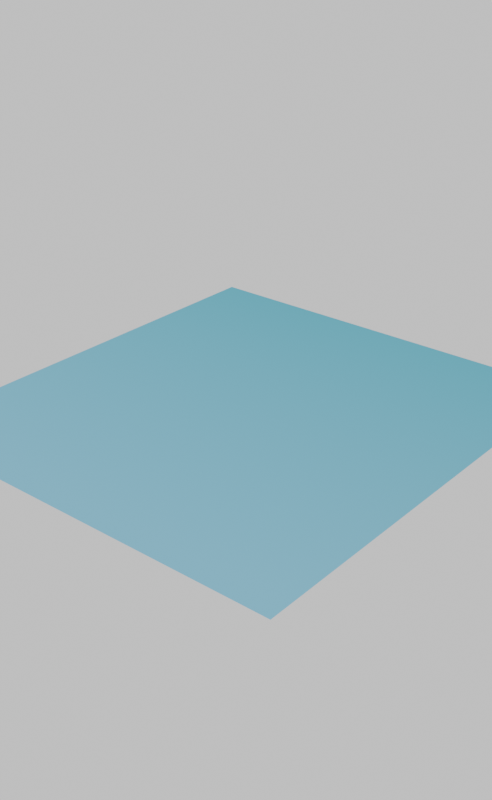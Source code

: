 # Source: loot_ouro.blend  (saved by Blender 2.90.8; exported with 4.5.12 LTS)
import bpy
from mathutils import Matrix  # noqa: F401  (used for matrix-valued properties, if any)

bpy.ops.wm.read_factory_settings(use_empty=True)
scene = bpy.context.scene
scene.name = 'Scene'

# ---- collections
col_collection = bpy.data.collections.new('Collection'); scene.collection.children.link(col_collection)

# ---- images (referenced by path relative to the original .blend; pixels are not part of the script)
import os
ASSET_DIR = os.environ.get("B2B_ASSET_DIR", "")  # directory of the original .blend (textures are referenced by path, not embedded)
HERE = os.path.dirname(os.path.abspath(__file__))  # packed textures are extracted next to this script under _unpacked/

def load_image(name, relpath, width, height, colorspace="sRGB"):
    """Load a texture the original file referenced (path relative to the .blend, or extracted next to this script)."""
    p = next((c for c in (os.path.join(HERE, relpath), os.path.join(ASSET_DIR, relpath)) if relpath and os.path.exists(c)), "")
    if p:
        img = bpy.data.images.load(p, check_existing=True)
        img.name = name
    else:  # same state as the original file: an image datablock whose file is absent (Cycles renders it pink)
        img = bpy.data.images.new(name, width, height)
        img.source = "FILE"
        img.filepath = "//" + (relpath or name)
    img.colorspace_settings.name = colorspace
    return img
img_green_sanctuary_4k_hdr = load_image('green_sanctuary_4k.hdr', 'green_sanctuary_4k.hdr', 1024, 1024, 'Linear Rec.709')

# ---- materials (node trees are filled in below, after node groups)
mat_ambiente_1 = bpy.data.materials.new('Ambiente 1')
mat_smoke_domain_material_003 = bpy.data.materials.new('Smoke Domain Material.003')
mat_coin1 = bpy.data.materials.new('Coin1')

# ---- material node trees
mat_ambiente_1.use_nodes = True; mat_ambiente_1.node_tree.nodes.clear()
_N = mat_ambiente_1.node_tree.nodes; _L = mat_ambiente_1.node_tree.links
n0 = _N.new('ShaderNodeOutputMaterial'); n0.name = 'Material Output'; n0.location = (300, 300)
n1 = _N.new('ShaderNodeBsdfPrincipled'); n1.name = 'Principled BSDF'; n1.location = (6, 244)
n1.distribution = 'GGX'
n1.subsurface_method = 'BURLEY'
n1.inputs[2].default_value = 0.0
n1.inputs[3].default_value = 1.45
n1.inputs[13].default_value = 0.0
n1.inputs[27].default_value = (0.0, 0.0, 0.0, 1.0)
n1.inputs[28].default_value = 1.0
n2 = _N.new('ShaderNodeMapping'); n2.name = 'Mapping'; n2.location = (-581, 217)
n2.inputs[1].default_value = (-0.5, 0.0, 0.0)
n2.inputs[2].default_value = (0.0, 0.0, -0.8011)
n3 = _N.new('ShaderNodeTexCoord'); n3.name = 'Texture Coordinate'; n3.location = (-772, 223)
n4 = _N.new('ShaderNodeValToRGB'); n4.name = 'ColorRamp'; n4.location = (-298, 221)
while len(n4.color_ramp.elements) > 1: n4.color_ramp.elements.remove(n4.color_ramp.elements[-1])
n4.color_ramp.elements[0].position = 0.01515; n4.color_ramp.elements[0].color = (0.3324, 0.73, 1.0, 1.0)
_e = n4.color_ramp.elements.new(0.8061); _e.color = (0.107, 0.5271, 0.6654, 1.0)
_L.new(n1.outputs[0], n0.inputs[0])
_L.new(n3.outputs[0], n2.inputs[0])
_L.new(n2.outputs[0], n4.inputs[0])
_L.new(n4.outputs[0], n1.inputs[0])
n0.is_active_output = True
mat_smoke_domain_material_003.use_nodes = True; mat_smoke_domain_material_003.node_tree.nodes.clear()
_N = mat_smoke_domain_material_003.node_tree.nodes; _L = mat_smoke_domain_material_003.node_tree.links
n0 = _N.new('ShaderNodeOutputMaterial'); n0.name = 'Material Output'; n0.location = (1200, 150)
n1 = _N.new('ShaderNodeVolumePrincipled'); n1.name = 'Principled Volume'; n1.location = (800, 150)
n1.inputs[0].default_value = (1.0, 1.0, 1.0, 1.0)
n1.inputs[2].default_value = 5.0
n1.inputs[4].default_value = 0.4606
n1.inputs[6].default_value = 0.1
_L.new(n1.outputs[0], n0.inputs[1])
n0.is_active_output = True
mat_coin1.use_nodes = True; mat_coin1.node_tree.nodes.clear()
_N = mat_coin1.node_tree.nodes; _L = mat_coin1.node_tree.links
n0 = _N.new('ShaderNodeBsdfPrincipled'); n0.name = 'Principled BSDF'; n0.location = (10, 300)
n0.distribution = 'GGX'
n0.subsurface_method = 'BURLEY'
n0.inputs[0].default_value = (0.8, 0.6714, 0.08102, 1.0)
n0.inputs[1].default_value = 1.0
n0.inputs[2].default_value = 0.1455
n0.inputs[3].default_value = 1.45
n0.inputs[13].default_value = 1.0
n0.inputs[27].default_value = (0.00934, 0.00934, 0.00934, 1.0)
n0.inputs[28].default_value = 1.0
n1 = _N.new('ShaderNodeOutputMaterial'); n1.name = 'Material Output'; n1.location = (300, 300)
_L.new(n0.outputs[0], n1.inputs[0])
n1.is_active_output = True

# ---- world
world_teste_blue_001 = bpy.data.worlds.new('Teste Blue.001'); scene.world = world_teste_blue_001
world_teste_blue_001.use_nodes = True; world_teste_blue_001.node_tree.nodes.clear()
_N = world_teste_blue_001.node_tree.nodes; _L = world_teste_blue_001.node_tree.links
n0 = _N.new('ShaderNodeOutputWorld'); n0.name = 'World Output'; n0.location = (300, 300)
n1 = _N.new('ShaderNodeVolumeScatter'); n1.name = 'Volume Scatter'; n1.location = (3, 184)
n1.width = 140
n2 = _N.new('ShaderNodeBackground'); n2.name = 'Background'; n2.location = (10, 300)
n2.inputs[0].default_value = (0.06171, 0.06171, 0.06171, 1.0)
n2.inputs[1].default_value = 11.0
n3 = _N.new('ShaderNodeVolumeScatter'); n3.name = 'Volume Scatter.001'; n3.location = (110, 270)
n3.width = 140
n3.inputs[1].default_value = 0.1
n3.inputs[2].default_value = -0.9821
n4 = _N.new('ShaderNodeTexEnvironment'); n4.name = 'Environment Texture'; n4.location = (-180, 300)
n4.image = img_green_sanctuary_4k_hdr
_L.new(n2.outputs[0], n0.inputs[0])
n0.is_active_output = True
world_teste_blue_001.color = (0.05088, 0.05088, 0.05088)
world_teste_blue_001.use_sun_shadow = False
world_teste_blue_001.sun_shadow_jitter_overblur = 0.0

# ---- meshes
me_plane_005 = bpy.data.meshes.new('Plane.005')
me_plane_005.from_pydata([(-1.0, -1.0, 0.0), (1.304, -1.0, 0.0), (-1.0, 7.645, 0.0), (1.304, 7.645, 0.0)], [], [(0, 1, 3, 2)])
me_plane_005.polygons.foreach_set('use_smooth', [True] * 1)
_uv = me_plane_005.uv_layers.new(name='UVMap')
_uv.uv.foreach_set('vector', [0.0, 0.0, 1.0, 0.0, 1.0, 0.9166, 0.0, 0.9166])
me_plane_005.materials.append(mat_ambiente_1)
me_plane_005.use_remesh_fix_poles = True
me_plane_005.use_remesh_preserve_attributes = False
me_plane_005.use_mirror_vertex_groups = False
me_plane_005.update()
me_cube_010 = bpy.data.meshes.new('Cube.010')
me_cube_010.from_pydata([(-1.0, -1.0, -1.0), (-1.0, -1.0, 1.0), (-1.0, 1.0, -1.0), (-1.0, 1.0, 1.0), (1.0, -1.0, -1.0), (1.0, -1.0, 1.0), (1.0, 1.0, -1.0), (1.0, 1.0, 1.0)], [], [(0, 1, 3, 2), (2, 3, 7, 6), (6, 7, 5, 4), (4, 5, 1, 0), (2, 6, 4, 0), (7, 3, 1, 5)])
_uv = me_cube_010.uv_layers.new(name='UVMap')
_uv.uv.foreach_set('vector', [0.375, 0.0, 0.625, 0.0, 0.625, 0.25, 0.375, 0.25, 0.375, 0.25, 0.625, 0.25, 0.625, 0.5, 0.375, 0.5, 0.375, 0.5, 0.625, 0.5, 0.625, 0.75, 0.375, 0.75, 0.375, 0.75, 0.625, 0.75, 0.625, 1.0, 0.375, 1.0, 0.125, 0.5, 0.375, 0.5, 0.375, 0.75, 0.125, 0.75, 0.625, 0.5, 0.875, 0.5, 0.875, 0.75, 0.625, 0.75])
me_cube_010.materials.append(mat_smoke_domain_material_003)
me_cube_010.use_remesh_fix_poles = True
me_cube_010.use_remesh_preserve_attributes = False
me_cube_010.use_mirror_vertex_groups = False
me_cube_010.update()
me_cube_109 = bpy.data.meshes.new('Cube.109')
me_cube_109.from_pydata([(-2.126, -1.0, -1.0), (-1.396, -0.6568, -0.001632), (-2.126, 1.0, -1.0), (-1.396, 0.6568, -0.001632), (2.126, -1.0, -1.0), (1.396, -0.6568, -0.001632), (2.126, 1.0, -1.0), (1.396, 0.6568, -0.001632), (-1.954, -0.9194, -0.334), (-1.954, 0.9194, -0.334), (1.954, 0.9194, -0.334), (1.954, -0.9194, -0.334)], [], [(8, 1, 3, 9), (9, 3, 7, 10), (10, 7, 5, 11), (11, 5, 1, 8), (2, 6, 4, 0), (7, 3, 1, 5), (4, 11, 8, 0), (6, 10, 11, 4), (2, 9, 10, 6), (0, 8, 9, 2)])
_uv = me_cube_109.uv_layers.new(name='UVMap')
_uv.uv.foreach_set('vector', [0.5418, 0.0, 0.625, 0.0, 0.625, 0.25, 0.5418, 0.25, 0.5418, 0.25, 0.625, 0.25, 0.625, 0.5, 0.5418, 0.5, 0.5418, 0.5, 0.625, 0.5, 0.625, 0.75, 0.5418, 0.75, 0.5418, 0.75, 0.625, 0.75, 0.625, 1.0, 0.5418, 1.0, 0.125, 0.5, 0.375, 0.5, 0.375, 0.75, 0.125, 0.75, 0.625, 0.5, 0.875, 0.5, 0.875, 0.75, 0.625, 0.75, 0.375, 0.75, 0.5418, 0.75, 0.5418, 1.0, 0.375, 1.0, 0.375, 0.5, 0.5418, 0.5, 0.5418, 0.75, 0.375, 0.75, 0.375, 0.25, 0.5418, 0.25, 0.5418, 0.5, 0.375, 0.5, 0.375, 0.0, 0.5418, 0.0, 0.5418, 0.25, 0.375, 0.25])
me_cube_109.materials.append(mat_coin1)
me_cube_109.use_remesh_fix_poles = True
me_cube_109.use_remesh_preserve_attributes = False
me_cube_109.use_mirror_vertex_groups = False
me_cube_109.update()

# ---- objects
ob_plane_004 = bpy.data.objects.new('Plane.004', me_plane_005)
ob_smoke_domain = bpy.data.objects.new('Smoke Domain', me_cube_010)
ob_cube_059 = bpy.data.objects.new('Cube.059', me_cube_109)

# ---- transforms, parenting, visibility, modifiers, constraints
ob_plane_004.location = (23.14, -1.011, 0.02254)
ob_plane_004.scale = (44.68, 12.82, 12.82)
ob_plane_004.display_type = 'WIRE'
ob_plane_004.lineart.crease_threshold = 0.0
_m = ob_plane_004.modifiers.new('Fluid', 'FLUID')
_m.fluid_type = 'FLOW'
ob_smoke_domain.location = (29.94, 41.59, 2.672)
ob_smoke_domain.scale = (52.47, 56.42, 2.0)
ob_smoke_domain.display_type = 'WIRE'
ob_smoke_domain.lineart.crease_threshold = 0.0
_m = ob_smoke_domain.modifiers.new('Fluid', 'FLUID')
_m.fluid_type = 'DOMAIN'
ob_cube_059.location = (0.0, 0.0, 0.0)
ob_cube_059.scale = (0.1446, 0.1446, 0.1446)
ob_cube_059.lineart.crease_threshold = 0.0

# ---- collection membership
col_collection.objects.link(ob_plane_004)
col_collection.objects.link(ob_smoke_domain)
col_collection.objects.link(ob_cube_059)

# ---- scene / render settings (as saved in the file)
scene.frame_start = 1; scene.frame_end = 250; scene.frame_set(72)
scene.render.engine = 'CYCLES'
scene.render.image_settings.file_format = 'FFMPEG'
scene.render.image_settings.color_mode = 'RGB'
scene.render.resolution_x = 800
scene.render.resolution_y = 1300
scene.cycles.use_denoising = False
scene.cycles.samples = 128
scene.cycles.sampling_pattern = 'TABULATED_SOBOL'
scene.cycles.use_adaptive_sampling = False
scene.cycles.use_light_tree = False
scene.view_settings.view_transform = 'Filmic'
bpy.context.view_layer.update()

# ---- added for rendering (the .blend has no active camera): camera
cam_auto = bpy.data.cameras.new('AutoCamera')
cam_auto.lens = 50.0
cam_auto.sensor_width = 36.0
cam_auto.clip_end = 2503.46
ob_auto_camera = bpy.data.objects.new('AutoCamera', cam_auto)
scene.collection.objects.link(ob_auto_camera)
ob_auto_camera.location = (172.583, -129.588, 116.382)
ob_auto_camera.rotation_euler = (1.09748, -7.21219e-08, 0.694738)
scene.camera = ob_auto_camera
bpy.context.view_layer.update()
